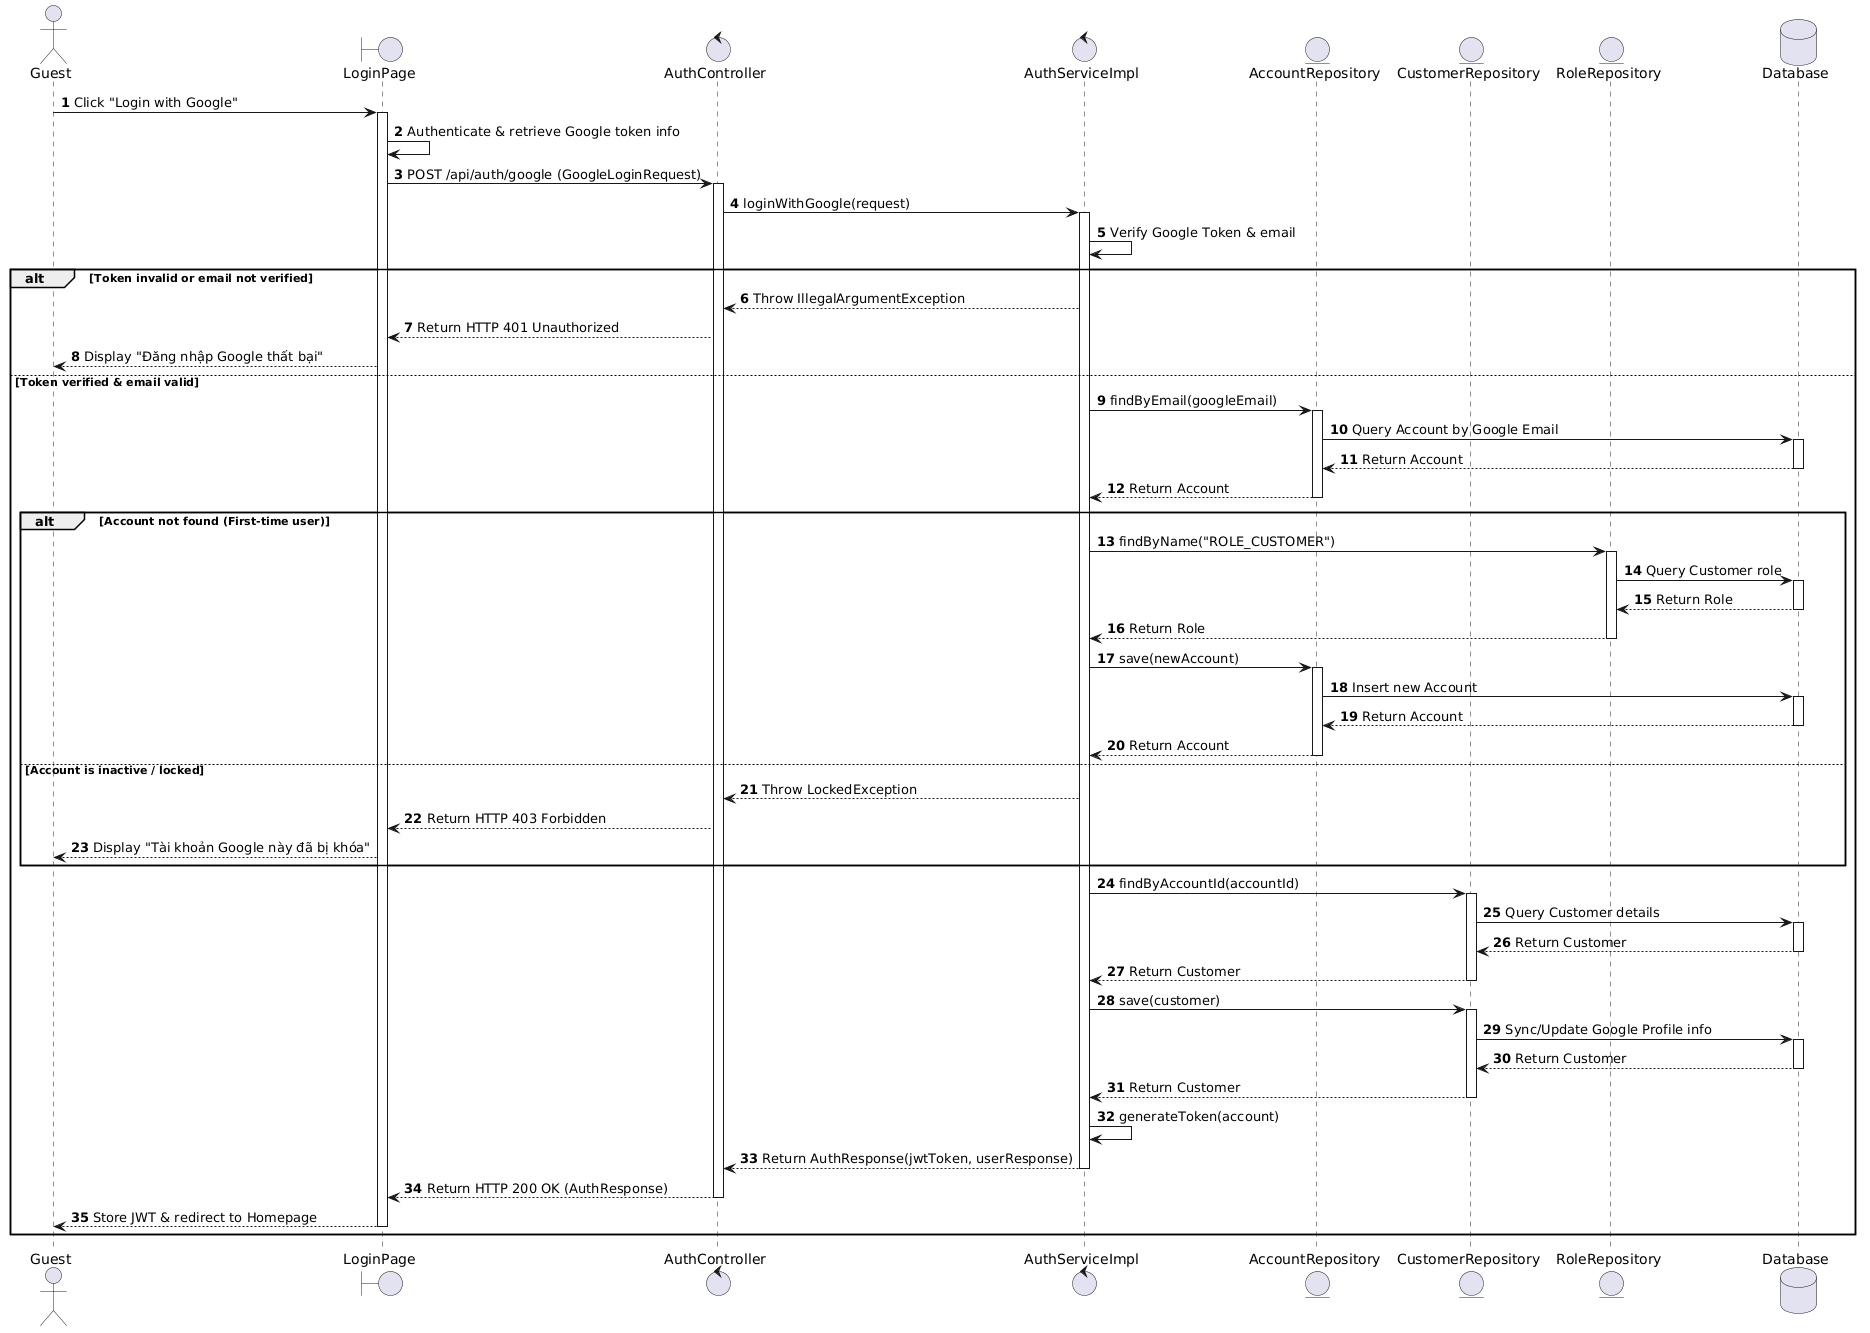

The diagram above was rendered by PlantUML. Its source (embedded in the PNG):
@startuml
actor Guest
boundary "LoginPage" as Page
control "AuthController" as Controller
control "AuthServiceImpl" as Service
entity "AccountRepository" as AccountRepo
entity "CustomerRepository" as CustomerRepo
entity "RoleRepository" as RoleRepo
database "Database" as Database

autonumber

Guest -> Page : Click "Login with Google"
activate Page

Page -> Page : Authenticate & retrieve Google token info

Page -> Controller : POST /api/auth/google (GoogleLoginRequest)
activate Controller

Controller -> Service : loginWithGoogle(request)
activate Service

Service -> Service : Verify Google Token & email
alt Token invalid or email not verified
    Service --> Controller : Throw IllegalArgumentException
    Controller --> Page : Return HTTP 401 Unauthorized
    Page --> Guest : Display "Đăng nhập Google thất bại"
else Token verified & email valid
    Service -> AccountRepo : findByEmail(googleEmail)
    activate AccountRepo
    AccountRepo -> Database : Query Account by Google Email
    activate Database
    Database --> AccountRepo : Return Account
    deactivate Database
    AccountRepo --> Service : Return Account
    deactivate AccountRepo

    alt Account not found (First-time user)
        Service -> RoleRepo : findByName("ROLE_CUSTOMER")
        activate RoleRepo
        RoleRepo -> Database : Query Customer role
        activate Database
        Database --> RoleRepo : Return Role
        deactivate Database
        RoleRepo --> Service : Return Role
        deactivate RoleRepo

        Service -> AccountRepo : save(newAccount)
        activate AccountRepo
        AccountRepo -> Database : Insert new Account
        activate Database
        Database --> AccountRepo : Return Account
        deactivate Database
        AccountRepo --> Service : Return Account
        deactivate AccountRepo
    else Account is inactive / locked
        Service --> Controller : Throw LockedException
        Controller --> Page : Return HTTP 403 Forbidden
        Page --> Guest : Display "Tài khoản Google này đã bị khóa"
    end

    Service -> CustomerRepo : findByAccountId(accountId)
    activate CustomerRepo
    CustomerRepo -> Database : Query Customer details
    activate Database
    Database --> CustomerRepo : Return Customer
    deactivate Database
    CustomerRepo --> Service : Return Customer
    deactivate CustomerRepo

    Service -> CustomerRepo : save(customer)
    activate CustomerRepo
    CustomerRepo -> Database : Sync/Update Google Profile info
    activate Database
    Database --> CustomerRepo : Return Customer
    deactivate Database
    CustomerRepo --> Service : Return Customer
    deactivate CustomerRepo

    Service -> Service : generateToken(account)

    Service --> Controller : Return AuthResponse(jwtToken, userResponse)
    deactivate Service

    Controller --> Page : Return HTTP 200 OK (AuthResponse)
    deactivate Controller

    Page --> Guest : Store JWT & redirect to Homepage
    deactivate Page
end
@endum